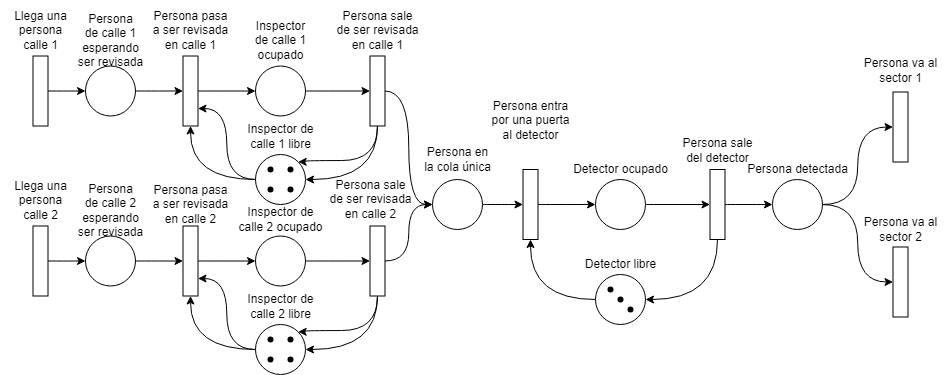

The diagram above was exported from draw.io. Its source (the exported page's mxGraphModel, read from the mxfile embedded in the PNG):
<mxGraphModel dx="1938" dy="1027" grid="1" gridSize="10" guides="1" tooltips="1" connect="1" arrows="1" fold="1" page="1" pageScale="1" pageWidth="827" pageHeight="1169" math="0" shadow="0">
  <root>
    <mxCell id="0" />
    <mxCell id="1" parent="0" />
    <mxCell id="gt_Axa7inWp8VacQGZKl-5" style="edgeStyle=orthogonalEdgeStyle;rounded=0;orthogonalLoop=1;jettySize=auto;html=1;entryX=0;entryY=0.5;entryDx=0;entryDy=0;curved=1;" edge="1" parent="1" source="gt_Axa7inWp8VacQGZKl-1" target="gt_Axa7inWp8VacQGZKl-3">
      <mxGeometry relative="1" as="geometry" />
    </mxCell>
    <mxCell id="gt_Axa7inWp8VacQGZKl-1" value="" style="rounded=0;whiteSpace=wrap;html=1;rotation=90;fontSize=12;" vertex="1" parent="1">
      <mxGeometry x="10" y="203" width="70" height="15" as="geometry" />
    </mxCell>
    <mxCell id="gt_Axa7inWp8VacQGZKl-2" value="&lt;font style=&quot;font-size: 12px;&quot;&gt;Llega una&lt;br&gt;persona&lt;br&gt;calle 1&lt;br&gt;&lt;/font&gt;" style="text;html=1;align=center;verticalAlign=middle;resizable=0;points=[];autosize=1;strokeColor=none;fillColor=none;fontSize=12;" vertex="1" parent="1">
      <mxGeometry x="5" y="120" width="80" height="60" as="geometry" />
    </mxCell>
    <mxCell id="gt_Axa7inWp8VacQGZKl-18" style="edgeStyle=orthogonalEdgeStyle;curved=1;rounded=0;orthogonalLoop=1;jettySize=auto;html=1;entryX=0.5;entryY=1;entryDx=0;entryDy=0;" edge="1" parent="1" source="gt_Axa7inWp8VacQGZKl-3" target="gt_Axa7inWp8VacQGZKl-7">
      <mxGeometry relative="1" as="geometry" />
    </mxCell>
    <mxCell id="gt_Axa7inWp8VacQGZKl-3" value="" style="ellipse;whiteSpace=wrap;html=1;aspect=fixed;fontSize=12;" vertex="1" parent="1">
      <mxGeometry x="90" y="185.49999999999977" width="50" height="50" as="geometry" />
    </mxCell>
    <mxCell id="gt_Axa7inWp8VacQGZKl-4" value="&lt;font style=&quot;font-size: 12px;&quot;&gt;Persona&lt;br&gt;de calle 1&lt;br&gt;esperando&lt;br&gt;ser revisada&lt;br&gt;&lt;/font&gt;" style="text;html=1;align=center;verticalAlign=middle;resizable=0;points=[];autosize=1;strokeColor=none;fillColor=none;fontSize=12;" vertex="1" parent="1">
      <mxGeometry x="70" y="124.99999999999977" width="90" height="70" as="geometry" />
    </mxCell>
    <mxCell id="gt_Axa7inWp8VacQGZKl-6" style="edgeStyle=orthogonalEdgeStyle;rounded=0;orthogonalLoop=1;jettySize=auto;html=1;curved=1;fontSize=12;" edge="1" source="gt_Axa7inWp8VacQGZKl-7" target="gt_Axa7inWp8VacQGZKl-9" parent="1">
      <mxGeometry relative="1" as="geometry" />
    </mxCell>
    <mxCell id="gt_Axa7inWp8VacQGZKl-7" value="" style="rounded=0;whiteSpace=wrap;html=1;rotation=90;fontSize=12;" vertex="1" parent="1">
      <mxGeometry x="160.0000000000001" y="203" width="70" height="15" as="geometry" />
    </mxCell>
    <mxCell id="gt_Axa7inWp8VacQGZKl-8" style="edgeStyle=orthogonalEdgeStyle;rounded=0;orthogonalLoop=1;jettySize=auto;html=1;entryX=0.5;entryY=1;entryDx=0;entryDy=0;curved=1;fontSize=12;" edge="1" source="gt_Axa7inWp8VacQGZKl-9" target="gt_Axa7inWp8VacQGZKl-14" parent="1">
      <mxGeometry relative="1" as="geometry" />
    </mxCell>
    <mxCell id="gt_Axa7inWp8VacQGZKl-9" value="" style="ellipse;whiteSpace=wrap;html=1;aspect=fixed;fontSize=12;" vertex="1" parent="1">
      <mxGeometry x="260.0000000000001" y="185.5" width="50" height="50" as="geometry" />
    </mxCell>
    <mxCell id="gt_Axa7inWp8VacQGZKl-10" value="&lt;font style=&quot;font-size: 12px;&quot;&gt;Inspector&lt;br&gt;de calle 1&lt;br&gt;ocupado&lt;br&gt;&lt;/font&gt;" style="text;html=1;align=center;verticalAlign=middle;resizable=0;points=[];autosize=1;strokeColor=none;fillColor=none;fontSize=12;" vertex="1" parent="1">
      <mxGeometry x="250.0000000000001" y="130" width="70" height="60" as="geometry" />
    </mxCell>
    <mxCell id="gt_Axa7inWp8VacQGZKl-11" style="edgeStyle=orthogonalEdgeStyle;rounded=0;orthogonalLoop=1;jettySize=auto;html=1;entryX=1;entryY=0.5;entryDx=0;entryDy=0;curved=1;fontSize=12;" edge="1" source="gt_Axa7inWp8VacQGZKl-12" target="gt_Axa7inWp8VacQGZKl-7" parent="1">
      <mxGeometry relative="1" as="geometry" />
    </mxCell>
    <mxCell id="gt_Axa7inWp8VacQGZKl-30" style="edgeStyle=orthogonalEdgeStyle;curved=1;rounded=0;orthogonalLoop=1;jettySize=auto;html=1;entryX=0.75;entryY=0;entryDx=0;entryDy=0;" edge="1" parent="1" source="gt_Axa7inWp8VacQGZKl-12" target="gt_Axa7inWp8VacQGZKl-7">
      <mxGeometry relative="1" as="geometry" />
    </mxCell>
    <mxCell id="gt_Axa7inWp8VacQGZKl-12" value="" style="ellipse;whiteSpace=wrap;html=1;aspect=fixed;fontSize=12;" vertex="1" parent="1">
      <mxGeometry x="260.0000000000001" y="274" width="50" height="50" as="geometry" />
    </mxCell>
    <mxCell id="gt_Axa7inWp8VacQGZKl-13" style="edgeStyle=orthogonalEdgeStyle;rounded=0;orthogonalLoop=1;jettySize=auto;html=1;entryX=1;entryY=0.5;entryDx=0;entryDy=0;exitX=1;exitY=0.5;exitDx=0;exitDy=0;curved=1;fontSize=12;" edge="1" source="gt_Axa7inWp8VacQGZKl-14" target="gt_Axa7inWp8VacQGZKl-12" parent="1">
      <mxGeometry relative="1" as="geometry">
        <mxPoint x="390.0000000000001" y="404" as="sourcePoint" />
      </mxGeometry>
    </mxCell>
    <mxCell id="gt_Axa7inWp8VacQGZKl-31" style="edgeStyle=orthogonalEdgeStyle;curved=1;rounded=0;orthogonalLoop=1;jettySize=auto;html=1;exitX=1;exitY=0.5;exitDx=0;exitDy=0;entryX=1;entryY=0;entryDx=0;entryDy=0;" edge="1" parent="1" source="gt_Axa7inWp8VacQGZKl-14" target="gt_Axa7inWp8VacQGZKl-12">
      <mxGeometry relative="1" as="geometry">
        <Array as="points">
          <mxPoint x="382" y="280" />
          <mxPoint x="310" y="280" />
          <mxPoint x="310" y="281" />
        </Array>
      </mxGeometry>
    </mxCell>
    <mxCell id="gt_Axa7inWp8VacQGZKl-35" style="edgeStyle=orthogonalEdgeStyle;curved=1;rounded=0;orthogonalLoop=1;jettySize=auto;html=1;entryX=0;entryY=0.5;entryDx=0;entryDy=0;" edge="1" parent="1" source="gt_Axa7inWp8VacQGZKl-14" target="gt_Axa7inWp8VacQGZKl-33">
      <mxGeometry relative="1" as="geometry" />
    </mxCell>
    <mxCell id="gt_Axa7inWp8VacQGZKl-14" value="" style="rounded=0;whiteSpace=wrap;html=1;rotation=90;fontSize=12;" vertex="1" parent="1">
      <mxGeometry x="347.0000000000001" y="203" width="70" height="15" as="geometry" />
    </mxCell>
    <mxCell id="gt_Axa7inWp8VacQGZKl-15" value="&lt;font style=&quot;font-size: 12px;&quot;&gt;Persona pasa&lt;br&gt;a ser revisada&lt;br&gt;en calle 1&lt;br&gt;&lt;/font&gt;" style="text;html=1;align=center;verticalAlign=middle;resizable=0;points=[];autosize=1;strokeColor=none;fillColor=none;fontSize=12;" vertex="1" parent="1">
      <mxGeometry x="145.0000000000001" y="120" width="100" height="60" as="geometry" />
    </mxCell>
    <mxCell id="gt_Axa7inWp8VacQGZKl-16" value="Persona sale&lt;br&gt;de&amp;nbsp;ser revisada&lt;br&gt;en calle 1" style="text;html=1;align=center;verticalAlign=middle;resizable=0;points=[];autosize=1;strokeColor=none;fillColor=none;fontSize=12;" vertex="1" parent="1">
      <mxGeometry x="327.0000000000001" y="120" width="110" height="60" as="geometry" />
    </mxCell>
    <mxCell id="gt_Axa7inWp8VacQGZKl-17" value="&lt;font style=&quot;font-size: 12px;&quot;&gt;Inspector de&lt;br&gt;calle 1 libre&lt;br&gt;&lt;/font&gt;" style="text;html=1;align=center;verticalAlign=middle;resizable=0;points=[];autosize=1;strokeColor=none;fillColor=none;fontSize=12;" vertex="1" parent="1">
      <mxGeometry x="240.0000000000001" y="235.5" width="90" height="40" as="geometry" />
    </mxCell>
    <mxCell id="gt_Axa7inWp8VacQGZKl-26" value="" style="shape=waypoint;sketch=0;size=6;pointerEvents=1;points=[];fillColor=none;resizable=0;rotatable=0;perimeter=centerPerimeter;snapToPoint=1;allowArrows=0;connectable=0;fontSize=12;" vertex="1" parent="1">
      <mxGeometry x="265.0000000000001" y="279" width="20" height="20" as="geometry" />
    </mxCell>
    <mxCell id="gt_Axa7inWp8VacQGZKl-27" value="" style="shape=waypoint;sketch=0;size=6;pointerEvents=1;points=[];fillColor=none;resizable=0;rotatable=0;perimeter=centerPerimeter;snapToPoint=1;allowArrows=0;connectable=0;fontSize=12;" vertex="1" parent="1">
      <mxGeometry x="285.0000000000001" y="299" width="20" height="20" as="geometry" />
    </mxCell>
    <mxCell id="gt_Axa7inWp8VacQGZKl-28" value="" style="shape=waypoint;sketch=0;size=6;pointerEvents=1;points=[];fillColor=none;resizable=0;rotatable=0;perimeter=centerPerimeter;snapToPoint=1;allowArrows=0;connectable=0;fontSize=12;flipH=1;flipV=1;" vertex="1" parent="1">
      <mxGeometry x="265.0000000000001" y="299" width="20" height="20" as="geometry" />
    </mxCell>
    <mxCell id="gt_Axa7inWp8VacQGZKl-29" value="" style="shape=waypoint;sketch=0;size=6;pointerEvents=1;points=[];fillColor=none;resizable=0;rotatable=0;perimeter=centerPerimeter;snapToPoint=1;allowArrows=0;connectable=0;fontSize=12;flipH=1;flipV=1;" vertex="1" parent="1">
      <mxGeometry x="285.0000000000001" y="279" width="20" height="20" as="geometry" />
    </mxCell>
    <mxCell id="gt_Axa7inWp8VacQGZKl-48" style="edgeStyle=orthogonalEdgeStyle;curved=1;rounded=0;orthogonalLoop=1;jettySize=auto;html=1;entryX=0.5;entryY=1;entryDx=0;entryDy=0;" edge="1" parent="1" source="gt_Axa7inWp8VacQGZKl-33" target="gt_Axa7inWp8VacQGZKl-37">
      <mxGeometry relative="1" as="geometry" />
    </mxCell>
    <mxCell id="gt_Axa7inWp8VacQGZKl-33" value="" style="ellipse;whiteSpace=wrap;html=1;aspect=fixed;fontSize=12;" vertex="1" parent="1">
      <mxGeometry x="437" y="298.9999999999998" width="50" height="50" as="geometry" />
    </mxCell>
    <mxCell id="gt_Axa7inWp8VacQGZKl-34" value="&lt;font style=&quot;font-size: 12px;&quot;&gt;Persona en&lt;br&gt;la cola única&lt;br&gt;&lt;/font&gt;" style="text;html=1;align=center;verticalAlign=middle;resizable=0;points=[];autosize=1;strokeColor=none;fillColor=none;fontSize=12;" vertex="1" parent="1">
      <mxGeometry x="417" y="258.9999999999998" width="90" height="40" as="geometry" />
    </mxCell>
    <mxCell id="gt_Axa7inWp8VacQGZKl-36" style="edgeStyle=orthogonalEdgeStyle;rounded=0;orthogonalLoop=1;jettySize=auto;html=1;curved=1;fontSize=12;" edge="1" source="gt_Axa7inWp8VacQGZKl-37" target="gt_Axa7inWp8VacQGZKl-39" parent="1">
      <mxGeometry relative="1" as="geometry" />
    </mxCell>
    <mxCell id="gt_Axa7inWp8VacQGZKl-37" value="" style="rounded=0;whiteSpace=wrap;html=1;rotation=90;fontSize=12;" vertex="1" parent="1">
      <mxGeometry x="500.0000000000001" y="316.5" width="70" height="15" as="geometry" />
    </mxCell>
    <mxCell id="gt_Axa7inWp8VacQGZKl-38" style="edgeStyle=orthogonalEdgeStyle;rounded=0;orthogonalLoop=1;jettySize=auto;html=1;entryX=0.5;entryY=1;entryDx=0;entryDy=0;curved=1;fontSize=12;" edge="1" source="gt_Axa7inWp8VacQGZKl-39" target="gt_Axa7inWp8VacQGZKl-44" parent="1">
      <mxGeometry relative="1" as="geometry" />
    </mxCell>
    <mxCell id="gt_Axa7inWp8VacQGZKl-39" value="" style="ellipse;whiteSpace=wrap;html=1;aspect=fixed;fontSize=12;" vertex="1" parent="1">
      <mxGeometry x="600.0000000000001" y="299" width="50" height="50" as="geometry" />
    </mxCell>
    <mxCell id="gt_Axa7inWp8VacQGZKl-40" value="&lt;font style=&quot;font-size: 12px;&quot;&gt;Detector ocupado&lt;/font&gt;" style="text;html=1;align=center;verticalAlign=middle;resizable=0;points=[];autosize=1;strokeColor=none;fillColor=none;fontSize=12;" vertex="1" parent="1">
      <mxGeometry x="565.0000000000001" y="274" width="120" height="30" as="geometry" />
    </mxCell>
    <mxCell id="gt_Axa7inWp8VacQGZKl-41" style="edgeStyle=orthogonalEdgeStyle;rounded=0;orthogonalLoop=1;jettySize=auto;html=1;entryX=1;entryY=0.5;entryDx=0;entryDy=0;curved=1;fontSize=12;" edge="1" source="gt_Axa7inWp8VacQGZKl-42" target="gt_Axa7inWp8VacQGZKl-37" parent="1">
      <mxGeometry relative="1" as="geometry" />
    </mxCell>
    <mxCell id="gt_Axa7inWp8VacQGZKl-42" value="" style="ellipse;whiteSpace=wrap;html=1;aspect=fixed;fontSize=12;" vertex="1" parent="1">
      <mxGeometry x="600.0000000000001" y="394" width="50" height="50" as="geometry" />
    </mxCell>
    <mxCell id="gt_Axa7inWp8VacQGZKl-43" style="edgeStyle=orthogonalEdgeStyle;rounded=0;orthogonalLoop=1;jettySize=auto;html=1;entryX=1;entryY=0.5;entryDx=0;entryDy=0;exitX=1;exitY=0.5;exitDx=0;exitDy=0;curved=1;fontSize=12;" edge="1" source="gt_Axa7inWp8VacQGZKl-44" target="gt_Axa7inWp8VacQGZKl-42" parent="1">
      <mxGeometry relative="1" as="geometry">
        <mxPoint x="730.0000000000001" y="524" as="sourcePoint" />
      </mxGeometry>
    </mxCell>
    <mxCell id="gt_Axa7inWp8VacQGZKl-62" style="edgeStyle=orthogonalEdgeStyle;curved=1;rounded=0;orthogonalLoop=1;jettySize=auto;html=1;" edge="1" parent="1" source="gt_Axa7inWp8VacQGZKl-44" target="gt_Axa7inWp8VacQGZKl-60">
      <mxGeometry relative="1" as="geometry" />
    </mxCell>
    <mxCell id="gt_Axa7inWp8VacQGZKl-44" value="" style="rounded=0;whiteSpace=wrap;html=1;rotation=90;fontSize=12;" vertex="1" parent="1">
      <mxGeometry x="687.0000000000001" y="316.5" width="70" height="15" as="geometry" />
    </mxCell>
    <mxCell id="gt_Axa7inWp8VacQGZKl-45" value="&lt;font style=&quot;font-size: 12px;&quot;&gt;Persona entra&lt;br&gt;por una puerta&lt;br&gt;al detector&lt;br&gt;&lt;/font&gt;" style="text;html=1;align=center;verticalAlign=middle;resizable=0;points=[];autosize=1;strokeColor=none;fillColor=none;fontSize=12;" vertex="1" parent="1">
      <mxGeometry x="485.0000000000001" y="210" width="100" height="60" as="geometry" />
    </mxCell>
    <mxCell id="gt_Axa7inWp8VacQGZKl-46" value="Persona sale&lt;br&gt;del detector" style="text;html=1;align=center;verticalAlign=middle;resizable=0;points=[];autosize=1;strokeColor=none;fillColor=none;fontSize=12;" vertex="1" parent="1">
      <mxGeometry x="677.0000000000001" y="250" width="90" height="40" as="geometry" />
    </mxCell>
    <mxCell id="gt_Axa7inWp8VacQGZKl-47" value="&lt;font style=&quot;font-size: 12px;&quot;&gt;Detector libre&lt;/font&gt;" style="text;html=1;align=center;verticalAlign=middle;resizable=0;points=[];autosize=1;strokeColor=none;fillColor=none;fontSize=12;" vertex="1" parent="1">
      <mxGeometry x="580.0000000000001" y="369" width="90" height="30" as="geometry" />
    </mxCell>
    <mxCell id="gt_Axa7inWp8VacQGZKl-52" value="" style="shape=waypoint;sketch=0;size=6;pointerEvents=1;points=[];fillColor=none;resizable=0;rotatable=0;perimeter=centerPerimeter;snapToPoint=1;allowArrows=0;connectable=0;fontSize=12;" vertex="1" parent="1">
      <mxGeometry x="605.0000000000001" y="399" width="20" height="20" as="geometry" />
    </mxCell>
    <mxCell id="gt_Axa7inWp8VacQGZKl-53" value="" style="shape=waypoint;sketch=0;size=6;pointerEvents=1;points=[];fillColor=none;resizable=0;rotatable=0;perimeter=centerPerimeter;snapToPoint=1;allowArrows=0;connectable=0;fontSize=12;" vertex="1" parent="1">
      <mxGeometry x="615.0000000000001" y="409" width="20" height="20" as="geometry" />
    </mxCell>
    <mxCell id="gt_Axa7inWp8VacQGZKl-54" value="" style="shape=waypoint;sketch=0;size=6;pointerEvents=1;points=[];fillColor=none;resizable=0;rotatable=0;perimeter=centerPerimeter;snapToPoint=1;allowArrows=0;connectable=0;fontSize=12;" vertex="1" parent="1">
      <mxGeometry x="625.0000000000001" y="419" width="20" height="20" as="geometry" />
    </mxCell>
    <mxCell id="gt_Axa7inWp8VacQGZKl-70" style="edgeStyle=orthogonalEdgeStyle;curved=1;rounded=0;orthogonalLoop=1;jettySize=auto;html=1;entryX=0.5;entryY=1;entryDx=0;entryDy=0;" edge="1" parent="1" source="gt_Axa7inWp8VacQGZKl-60" target="gt_Axa7inWp8VacQGZKl-63">
      <mxGeometry relative="1" as="geometry" />
    </mxCell>
    <mxCell id="gt_Axa7inWp8VacQGZKl-73" style="edgeStyle=orthogonalEdgeStyle;curved=1;rounded=0;orthogonalLoop=1;jettySize=auto;html=1;entryX=0.5;entryY=1;entryDx=0;entryDy=0;" edge="1" parent="1" source="gt_Axa7inWp8VacQGZKl-60" target="gt_Axa7inWp8VacQGZKl-71">
      <mxGeometry relative="1" as="geometry" />
    </mxCell>
    <mxCell id="gt_Axa7inWp8VacQGZKl-60" value="" style="ellipse;whiteSpace=wrap;html=1;aspect=fixed;fontSize=12;" vertex="1" parent="1">
      <mxGeometry x="777" y="298.9999999999998" width="50" height="50" as="geometry" />
    </mxCell>
    <mxCell id="gt_Axa7inWp8VacQGZKl-61" value="&lt;font style=&quot;font-size: 12px;&quot;&gt;Persona detectada&lt;/font&gt;" style="text;html=1;align=center;verticalAlign=middle;resizable=0;points=[];autosize=1;strokeColor=none;fillColor=none;fontSize=12;" vertex="1" parent="1">
      <mxGeometry x="742" y="273.9999999999998" width="120" height="30" as="geometry" />
    </mxCell>
    <mxCell id="gt_Axa7inWp8VacQGZKl-63" value="" style="rounded=0;whiteSpace=wrap;html=1;rotation=90;fontSize=12;" vertex="1" parent="1">
      <mxGeometry x="870" y="239" width="70" height="15" as="geometry" />
    </mxCell>
    <mxCell id="gt_Axa7inWp8VacQGZKl-64" value="&lt;font style=&quot;font-size: 12px;&quot;&gt;Persona va al&lt;br&gt;sector 1&lt;br&gt;&lt;/font&gt;" style="text;html=1;align=center;verticalAlign=middle;resizable=0;points=[];autosize=1;strokeColor=none;fillColor=none;fontSize=12;" vertex="1" parent="1">
      <mxGeometry x="855" y="170" width="100" height="40" as="geometry" />
    </mxCell>
    <mxCell id="gt_Axa7inWp8VacQGZKl-71" value="" style="rounded=0;whiteSpace=wrap;html=1;rotation=90;fontSize=12;" vertex="1" parent="1">
      <mxGeometry x="870" y="394" width="70" height="15" as="geometry" />
    </mxCell>
    <mxCell id="gt_Axa7inWp8VacQGZKl-72" value="&lt;font style=&quot;font-size: 12px;&quot;&gt;Persona va al&lt;br&gt;sector 2&lt;br&gt;&lt;/font&gt;" style="text;html=1;align=center;verticalAlign=middle;resizable=0;points=[];autosize=1;strokeColor=none;fillColor=none;fontSize=12;" vertex="1" parent="1">
      <mxGeometry x="855" y="329" width="100" height="40" as="geometry" />
    </mxCell>
    <mxCell id="gt_Axa7inWp8VacQGZKl-122" style="edgeStyle=orthogonalEdgeStyle;rounded=0;orthogonalLoop=1;jettySize=auto;html=1;entryX=0;entryY=0.5;entryDx=0;entryDy=0;curved=1;" edge="1" parent="1" source="gt_Axa7inWp8VacQGZKl-123" target="gt_Axa7inWp8VacQGZKl-126">
      <mxGeometry relative="1" as="geometry" />
    </mxCell>
    <mxCell id="gt_Axa7inWp8VacQGZKl-123" value="" style="rounded=0;whiteSpace=wrap;html=1;rotation=90;fontSize=12;" vertex="1" parent="1">
      <mxGeometry x="10" y="373" width="70" height="15" as="geometry" />
    </mxCell>
    <mxCell id="gt_Axa7inWp8VacQGZKl-124" value="&lt;font style=&quot;font-size: 12px;&quot;&gt;Llega una&lt;br&gt;persona&lt;br&gt;calle 2&lt;br&gt;&lt;/font&gt;" style="text;html=1;align=center;verticalAlign=middle;resizable=0;points=[];autosize=1;strokeColor=none;fillColor=none;fontSize=12;" vertex="1" parent="1">
      <mxGeometry x="5" y="290" width="80" height="60" as="geometry" />
    </mxCell>
    <mxCell id="gt_Axa7inWp8VacQGZKl-125" style="edgeStyle=orthogonalEdgeStyle;curved=1;rounded=0;orthogonalLoop=1;jettySize=auto;html=1;entryX=0.5;entryY=1;entryDx=0;entryDy=0;" edge="1" parent="1" source="gt_Axa7inWp8VacQGZKl-126" target="gt_Axa7inWp8VacQGZKl-129">
      <mxGeometry relative="1" as="geometry" />
    </mxCell>
    <mxCell id="gt_Axa7inWp8VacQGZKl-126" value="" style="ellipse;whiteSpace=wrap;html=1;aspect=fixed;fontSize=12;" vertex="1" parent="1">
      <mxGeometry x="90" y="355.4999999999998" width="50" height="50" as="geometry" />
    </mxCell>
    <mxCell id="gt_Axa7inWp8VacQGZKl-127" value="&lt;font style=&quot;font-size: 12px;&quot;&gt;Persona&lt;br&gt;de calle 2&lt;br&gt;esperando&lt;br&gt;ser revisada&lt;br&gt;&lt;/font&gt;" style="text;html=1;align=center;verticalAlign=middle;resizable=0;points=[];autosize=1;strokeColor=none;fillColor=none;fontSize=12;" vertex="1" parent="1">
      <mxGeometry x="70" y="294.9999999999998" width="90" height="70" as="geometry" />
    </mxCell>
    <mxCell id="gt_Axa7inWp8VacQGZKl-128" style="edgeStyle=orthogonalEdgeStyle;rounded=0;orthogonalLoop=1;jettySize=auto;html=1;curved=1;fontSize=12;" edge="1" parent="1" source="gt_Axa7inWp8VacQGZKl-129" target="gt_Axa7inWp8VacQGZKl-131">
      <mxGeometry relative="1" as="geometry" />
    </mxCell>
    <mxCell id="gt_Axa7inWp8VacQGZKl-129" value="" style="rounded=0;whiteSpace=wrap;html=1;rotation=90;fontSize=12;" vertex="1" parent="1">
      <mxGeometry x="160.0000000000001" y="373" width="70" height="15" as="geometry" />
    </mxCell>
    <mxCell id="gt_Axa7inWp8VacQGZKl-130" style="edgeStyle=orthogonalEdgeStyle;rounded=0;orthogonalLoop=1;jettySize=auto;html=1;entryX=0.5;entryY=1;entryDx=0;entryDy=0;curved=1;fontSize=12;" edge="1" parent="1" source="gt_Axa7inWp8VacQGZKl-131" target="gt_Axa7inWp8VacQGZKl-138">
      <mxGeometry relative="1" as="geometry" />
    </mxCell>
    <mxCell id="gt_Axa7inWp8VacQGZKl-131" value="" style="ellipse;whiteSpace=wrap;html=1;aspect=fixed;fontSize=12;" vertex="1" parent="1">
      <mxGeometry x="260.0000000000001" y="355.5" width="50" height="50" as="geometry" />
    </mxCell>
    <mxCell id="gt_Axa7inWp8VacQGZKl-132" value="&lt;font style=&quot;font-size: 12px;&quot;&gt;Inspector de&lt;br&gt;calle 2 ocupado&lt;br&gt;&lt;/font&gt;" style="text;html=1;align=center;verticalAlign=middle;resizable=0;points=[];autosize=1;strokeColor=none;fillColor=none;fontSize=12;" vertex="1" parent="1">
      <mxGeometry x="230.0000000000001" y="319" width="110" height="40" as="geometry" />
    </mxCell>
    <mxCell id="gt_Axa7inWp8VacQGZKl-133" style="edgeStyle=orthogonalEdgeStyle;rounded=0;orthogonalLoop=1;jettySize=auto;html=1;entryX=1;entryY=0.5;entryDx=0;entryDy=0;curved=1;fontSize=12;" edge="1" parent="1" source="gt_Axa7inWp8VacQGZKl-135" target="gt_Axa7inWp8VacQGZKl-129">
      <mxGeometry relative="1" as="geometry" />
    </mxCell>
    <mxCell id="gt_Axa7inWp8VacQGZKl-134" style="edgeStyle=orthogonalEdgeStyle;curved=1;rounded=0;orthogonalLoop=1;jettySize=auto;html=1;entryX=0.75;entryY=0;entryDx=0;entryDy=0;" edge="1" parent="1" source="gt_Axa7inWp8VacQGZKl-135" target="gt_Axa7inWp8VacQGZKl-129">
      <mxGeometry relative="1" as="geometry" />
    </mxCell>
    <mxCell id="gt_Axa7inWp8VacQGZKl-135" value="" style="ellipse;whiteSpace=wrap;html=1;aspect=fixed;fontSize=12;" vertex="1" parent="1">
      <mxGeometry x="260.0000000000001" y="444" width="50" height="50" as="geometry" />
    </mxCell>
    <mxCell id="gt_Axa7inWp8VacQGZKl-136" style="edgeStyle=orthogonalEdgeStyle;rounded=0;orthogonalLoop=1;jettySize=auto;html=1;entryX=1;entryY=0.5;entryDx=0;entryDy=0;exitX=1;exitY=0.5;exitDx=0;exitDy=0;curved=1;fontSize=12;" edge="1" parent="1" source="gt_Axa7inWp8VacQGZKl-138" target="gt_Axa7inWp8VacQGZKl-135">
      <mxGeometry relative="1" as="geometry">
        <mxPoint x="390.0000000000001" y="574" as="sourcePoint" />
      </mxGeometry>
    </mxCell>
    <mxCell id="gt_Axa7inWp8VacQGZKl-137" style="edgeStyle=orthogonalEdgeStyle;curved=1;rounded=0;orthogonalLoop=1;jettySize=auto;html=1;exitX=1;exitY=0.5;exitDx=0;exitDy=0;entryX=1;entryY=0;entryDx=0;entryDy=0;" edge="1" parent="1" source="gt_Axa7inWp8VacQGZKl-138" target="gt_Axa7inWp8VacQGZKl-135">
      <mxGeometry relative="1" as="geometry">
        <Array as="points">
          <mxPoint x="382" y="450" />
          <mxPoint x="310" y="450" />
          <mxPoint x="310" y="451" />
        </Array>
      </mxGeometry>
    </mxCell>
    <mxCell id="gt_Axa7inWp8VacQGZKl-148" style="edgeStyle=orthogonalEdgeStyle;curved=1;rounded=0;orthogonalLoop=1;jettySize=auto;html=1;exitX=0.5;exitY=0;exitDx=0;exitDy=0;entryX=0;entryY=0.5;entryDx=0;entryDy=0;" edge="1" parent="1" source="gt_Axa7inWp8VacQGZKl-138" target="gt_Axa7inWp8VacQGZKl-33">
      <mxGeometry relative="1" as="geometry" />
    </mxCell>
    <mxCell id="gt_Axa7inWp8VacQGZKl-138" value="" style="rounded=0;whiteSpace=wrap;html=1;rotation=90;fontSize=12;" vertex="1" parent="1">
      <mxGeometry x="347.0000000000001" y="373" width="70" height="15" as="geometry" />
    </mxCell>
    <mxCell id="gt_Axa7inWp8VacQGZKl-139" value="&lt;font style=&quot;font-size: 12px;&quot;&gt;Persona pasa&lt;br&gt;a ser revisada&lt;br&gt;en calle 2&lt;br&gt;&lt;/font&gt;" style="text;html=1;align=center;verticalAlign=middle;resizable=0;points=[];autosize=1;strokeColor=none;fillColor=none;fontSize=12;" vertex="1" parent="1">
      <mxGeometry x="145.0000000000001" y="294" width="100" height="60" as="geometry" />
    </mxCell>
    <mxCell id="gt_Axa7inWp8VacQGZKl-140" value="Persona sale&lt;br&gt;de&amp;nbsp;ser revisada&lt;br&gt;en calle 2" style="text;html=1;align=center;verticalAlign=middle;resizable=0;points=[];autosize=1;strokeColor=none;fillColor=none;fontSize=12;" vertex="1" parent="1">
      <mxGeometry x="320.0000000000001" y="289" width="110" height="60" as="geometry" />
    </mxCell>
    <mxCell id="gt_Axa7inWp8VacQGZKl-141" value="&lt;font style=&quot;font-size: 12px;&quot;&gt;Inspector de&lt;br&gt;calle 2 libre&lt;br&gt;&lt;/font&gt;" style="text;html=1;align=center;verticalAlign=middle;resizable=0;points=[];autosize=1;strokeColor=none;fillColor=none;fontSize=12;" vertex="1" parent="1">
      <mxGeometry x="240.0000000000001" y="405.5" width="90" height="40" as="geometry" />
    </mxCell>
    <mxCell id="gt_Axa7inWp8VacQGZKl-142" value="" style="shape=waypoint;sketch=0;size=6;pointerEvents=1;points=[];fillColor=none;resizable=0;rotatable=0;perimeter=centerPerimeter;snapToPoint=1;allowArrows=0;connectable=0;fontSize=12;" vertex="1" parent="1">
      <mxGeometry x="265.0000000000001" y="449" width="20" height="20" as="geometry" />
    </mxCell>
    <mxCell id="gt_Axa7inWp8VacQGZKl-143" value="" style="shape=waypoint;sketch=0;size=6;pointerEvents=1;points=[];fillColor=none;resizable=0;rotatable=0;perimeter=centerPerimeter;snapToPoint=1;allowArrows=0;connectable=0;fontSize=12;" vertex="1" parent="1">
      <mxGeometry x="285.0000000000001" y="469" width="20" height="20" as="geometry" />
    </mxCell>
    <mxCell id="gt_Axa7inWp8VacQGZKl-144" value="" style="shape=waypoint;sketch=0;size=6;pointerEvents=1;points=[];fillColor=none;resizable=0;rotatable=0;perimeter=centerPerimeter;snapToPoint=1;allowArrows=0;connectable=0;fontSize=12;flipH=1;flipV=1;" vertex="1" parent="1">
      <mxGeometry x="265.0000000000001" y="469" width="20" height="20" as="geometry" />
    </mxCell>
    <mxCell id="gt_Axa7inWp8VacQGZKl-145" value="" style="shape=waypoint;sketch=0;size=6;pointerEvents=1;points=[];fillColor=none;resizable=0;rotatable=0;perimeter=centerPerimeter;snapToPoint=1;allowArrows=0;connectable=0;fontSize=12;flipH=1;flipV=1;" vertex="1" parent="1">
      <mxGeometry x="285.0000000000001" y="449" width="20" height="20" as="geometry" />
    </mxCell>
  </root>
</mxGraphModel>